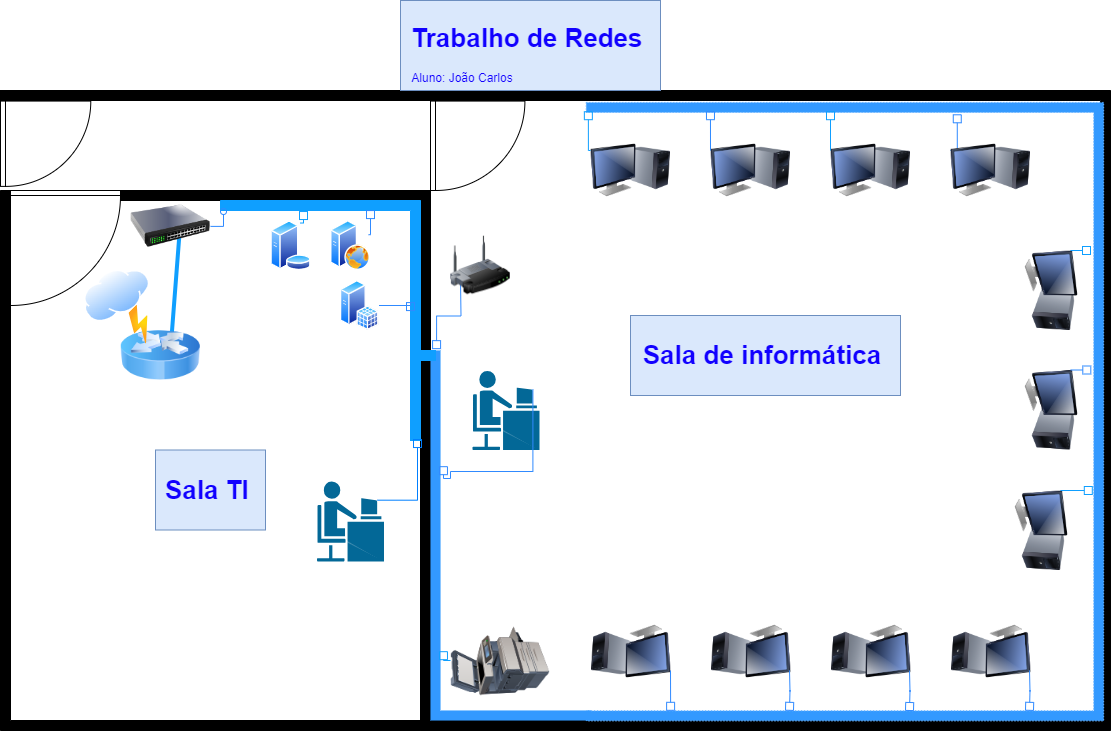

The diagram above was exported from draw.io. Its source (the exported page's mxGraphModel, read from the mxfile embedded in the PNG):
<mxGraphModel dx="2261" dy="1975" grid="1" gridSize="10" guides="1" tooltips="1" connect="1" arrows="1" fold="1" page="1" pageScale="1" pageWidth="827" pageHeight="1169" math="0" shadow="0">
  <root>
    <mxCell id="0" />
    <mxCell id="1" parent="0" />
    <mxCell id="Eq1TjgOCYjhCAZFe3EHi-13" value="" style="shape=mxgraph.cisco.people.androgenous_person;sketch=0;html=1;pointerEvents=1;dashed=0;fillColor=#036897;strokeColor=#ffffff;strokeWidth=2;verticalLabelPosition=bottom;verticalAlign=top;align=center;outlineConnect=0;direction=east;" parent="1" vertex="1">
      <mxGeometry x="201" y="279.5" width="69" height="81" as="geometry" />
    </mxCell>
    <mxCell id="Eq1TjgOCYjhCAZFe3EHi-17" value="" style="image;html=1;image=img/lib/clip_art/computers/Monitor_Tower_128x128.png;direction=west;" parent="1" vertex="1">
      <mxGeometry x="320" y="520" width="80" height="80" as="geometry" />
    </mxCell>
    <mxCell id="Eq1TjgOCYjhCAZFe3EHi-21" value="" style="verticalLabelPosition=bottom;html=1;verticalAlign=top;align=center;shape=mxgraph.floorplan.wallU;fillColor=strokeColor;direction=south;" parent="1" vertex="1">
      <mxGeometry x="150" width="690" height="640" as="geometry" />
    </mxCell>
    <mxCell id="Eq1TjgOCYjhCAZFe3EHi-25" value="" style="verticalLabelPosition=bottom;html=1;verticalAlign=top;align=center;shape=mxgraph.floorplan.wall;fillColor=strokeColor;direction=south;" parent="1" vertex="1">
      <mxGeometry x="150" y="100" width="10" height="530" as="geometry" />
    </mxCell>
    <mxCell id="Eq1TjgOCYjhCAZFe3EHi-27" value="" style="image;html=1;image=img/lib/clip_art/computers/Monitor_Tower_128x128.png;direction=west;" parent="1" vertex="1">
      <mxGeometry x="440" y="520" width="80" height="80" as="geometry" />
    </mxCell>
    <mxCell id="Eq1TjgOCYjhCAZFe3EHi-29" value="" style="image;html=1;image=img/lib/clip_art/computers/Monitor_Tower_128x128.png;direction=west;" parent="1" vertex="1">
      <mxGeometry x="560" y="520" width="80" height="80" as="geometry" />
    </mxCell>
    <mxCell id="Eq1TjgOCYjhCAZFe3EHi-30" value="" style="image;html=1;image=img/lib/clip_art/computers/Monitor_Tower_128x128.png;direction=west;" parent="1" vertex="1">
      <mxGeometry x="680" y="520" width="80" height="80" as="geometry" />
    </mxCell>
    <mxCell id="Eq1TjgOCYjhCAZFe3EHi-31" value="" style="image;html=1;image=img/lib/clip_art/computers/Monitor_Tower_128x128.png;direction=south;" parent="1" vertex="1">
      <mxGeometry x="730" y="400" width="80" height="80" as="geometry" />
    </mxCell>
    <mxCell id="Eq1TjgOCYjhCAZFe3EHi-32" value="" style="image;html=1;image=img/lib/clip_art/computers/Monitor_Tower_128x128.png;direction=south;" parent="1" vertex="1">
      <mxGeometry x="740" y="279.5" width="80" height="80" as="geometry" />
    </mxCell>
    <mxCell id="Eq1TjgOCYjhCAZFe3EHi-33" value="" style="image;html=1;image=img/lib/clip_art/computers/Monitor_Tower_128x128.png;direction=south;" parent="1" vertex="1">
      <mxGeometry x="740" y="160" width="80" height="80" as="geometry" />
    </mxCell>
    <mxCell id="Eq1TjgOCYjhCAZFe3EHi-35" value="" style="image;html=1;image=img/lib/clip_art/computers/Monitor_Tower_128x128.png;direction=east;" parent="1" vertex="1">
      <mxGeometry x="320" y="40" width="80" height="80" as="geometry" />
    </mxCell>
    <mxCell id="Eq1TjgOCYjhCAZFe3EHi-39" value="" style="image;html=1;image=img/lib/clip_art/computers/Monitor_Tower_128x128.png;direction=east;" parent="1" vertex="1">
      <mxGeometry x="440" y="40" width="80" height="80" as="geometry" />
    </mxCell>
    <mxCell id="Eq1TjgOCYjhCAZFe3EHi-40" value="" style="image;html=1;image=img/lib/clip_art/computers/Monitor_Tower_128x128.png;direction=east;" parent="1" vertex="1">
      <mxGeometry x="560" y="40" width="80" height="80" as="geometry" />
    </mxCell>
    <mxCell id="Eq1TjgOCYjhCAZFe3EHi-42" value="" style="verticalLabelPosition=bottom;html=1;verticalAlign=top;align=center;shape=mxgraph.floorplan.wallU;fillColor=#3399FF;rotation=90;strokeWidth=1;strokeColor=#66B2FF;dashed=1;dashPattern=1 2;" parent="1" vertex="1">
      <mxGeometry x="265.29" y="62.42" width="618.39" height="517.4" as="geometry" />
    </mxCell>
    <mxCell id="Eq1TjgOCYjhCAZFe3EHi-43" value="" style="verticalLabelPosition=bottom;html=1;verticalAlign=top;align=center;shape=mxgraph.floorplan.wallCorner;fillColor=strokeColor;direction=north;strokeColor=#3399FF;strokeWidth=0;" parent="1" vertex="1">
      <mxGeometry x="160" y="260" width="160" height="370" as="geometry" />
    </mxCell>
    <mxCell id="Eq1TjgOCYjhCAZFe3EHi-50" style="edgeStyle=orthogonalEdgeStyle;rounded=0;orthogonalLoop=1;jettySize=auto;html=1;exitX=0;exitY=0.25;exitDx=0;exitDy=0;entryX=0.983;entryY=0.837;entryDx=0;entryDy=0;entryPerimeter=0;endArrow=box;endFill=0;strokeColor=#308AFF;" parent="1" source="Eq1TjgOCYjhCAZFe3EHi-17" target="Eq1TjgOCYjhCAZFe3EHi-42" edge="1">
      <mxGeometry relative="1" as="geometry" />
    </mxCell>
    <mxCell id="Eq1TjgOCYjhCAZFe3EHi-51" style="edgeStyle=orthogonalEdgeStyle;rounded=0;orthogonalLoop=1;jettySize=auto;html=1;exitX=0;exitY=0.25;exitDx=0;exitDy=0;entryX=0.983;entryY=0.837;entryDx=0;entryDy=0;entryPerimeter=0;endArrow=box;endFill=0;strokeColor=#308AFF;" parent="1" edge="1">
      <mxGeometry relative="1" as="geometry">
        <mxPoint x="519" y="579.8199999999999" as="sourcePoint" />
        <mxPoint x="519" y="619.8199999999999" as="targetPoint" />
      </mxGeometry>
    </mxCell>
    <mxCell id="Eq1TjgOCYjhCAZFe3EHi-52" style="edgeStyle=orthogonalEdgeStyle;rounded=0;orthogonalLoop=1;jettySize=auto;html=1;exitX=0;exitY=0.25;exitDx=0;exitDy=0;entryX=0.983;entryY=0.837;entryDx=0;entryDy=0;entryPerimeter=0;endArrow=box;endFill=0;strokeColor=#308AFF;" parent="1" edge="1">
      <mxGeometry relative="1" as="geometry">
        <mxPoint x="639" y="580" as="sourcePoint" />
        <mxPoint x="639" y="620" as="targetPoint" />
      </mxGeometry>
    </mxCell>
    <mxCell id="Eq1TjgOCYjhCAZFe3EHi-53" style="edgeStyle=orthogonalEdgeStyle;rounded=0;orthogonalLoop=1;jettySize=auto;html=1;exitX=0;exitY=0.25;exitDx=0;exitDy=0;entryX=0.983;entryY=0.837;entryDx=0;entryDy=0;entryPerimeter=0;endArrow=box;endFill=0;strokeColor=#308AFF;" parent="1" edge="1">
      <mxGeometry relative="1" as="geometry">
        <mxPoint x="759" y="579.82" as="sourcePoint" />
        <mxPoint x="759" y="619.82" as="targetPoint" />
      </mxGeometry>
    </mxCell>
    <mxCell id="Eq1TjgOCYjhCAZFe3EHi-54" style="edgeStyle=orthogonalEdgeStyle;rounded=0;orthogonalLoop=1;jettySize=auto;html=1;exitX=0.89;exitY=0.24;exitDx=0;exitDy=0;endArrow=box;endFill=0;strokeColor=#308AFF;exitPerimeter=0;entryX=0.686;entryY=0.081;entryDx=0;entryDy=0;entryPerimeter=0;" parent="1" source="Eq1TjgOCYjhCAZFe3EHi-13" target="Eq1TjgOCYjhCAZFe3EHi-43" edge="1">
      <mxGeometry relative="1" as="geometry">
        <mxPoint x="270" y="390" as="sourcePoint" />
        <mxPoint x="270" y="430" as="targetPoint" />
        <Array as="points">
          <mxPoint x="262" y="381" />
          <mxPoint x="180" y="381" />
          <mxPoint x="180" y="388" />
          <mxPoint x="173" y="388" />
        </Array>
      </mxGeometry>
    </mxCell>
    <mxCell id="Eq1TjgOCYjhCAZFe3EHi-63" style="edgeStyle=orthogonalEdgeStyle;rounded=0;orthogonalLoop=1;jettySize=auto;html=1;exitX=0;exitY=0.25;exitDx=0;exitDy=0;entryX=0.628;entryY=0.022;entryDx=0;entryDy=0;entryPerimeter=0;strokeColor=#0F9FFF;endArrow=box;endFill=0;" parent="1" source="Eq1TjgOCYjhCAZFe3EHi-31" target="Eq1TjgOCYjhCAZFe3EHi-42" edge="1">
      <mxGeometry relative="1" as="geometry" />
    </mxCell>
    <mxCell id="Eq1TjgOCYjhCAZFe3EHi-64" style="edgeStyle=orthogonalEdgeStyle;rounded=0;orthogonalLoop=1;jettySize=auto;html=1;exitX=0;exitY=0.25;exitDx=0;exitDy=0;strokeColor=#308AFF;endArrow=box;endFill=0;entryX=0.434;entryY=0.025;entryDx=0;entryDy=0;entryPerimeter=0;" parent="1" source="Eq1TjgOCYjhCAZFe3EHi-32" target="Eq1TjgOCYjhCAZFe3EHi-42" edge="1">
      <mxGeometry relative="1" as="geometry">
        <mxPoint x="810" y="280" as="targetPoint" />
        <Array as="points" />
      </mxGeometry>
    </mxCell>
    <mxCell id="Eq1TjgOCYjhCAZFe3EHi-65" style="edgeStyle=orthogonalEdgeStyle;rounded=0;orthogonalLoop=1;jettySize=auto;html=1;exitX=0;exitY=0.25;exitDx=0;exitDy=0;entryX=0;entryY=0;entryDx=0;entryDy=0;strokeColor=#0F9FFF;endArrow=box;endFill=0;" parent="1" source="Eq1TjgOCYjhCAZFe3EHi-33" target="Eq1TjgOCYjhCAZFe3EHi-33" edge="1">
      <mxGeometry relative="1" as="geometry" />
    </mxCell>
    <mxCell id="Eq1TjgOCYjhCAZFe3EHi-66" style="edgeStyle=orthogonalEdgeStyle;rounded=0;orthogonalLoop=1;jettySize=auto;html=1;exitX=0;exitY=0.25;exitDx=0;exitDy=0;entryX=0.02;entryY=0.283;entryDx=0;entryDy=0;entryPerimeter=0;strokeColor=#308AFF;endArrow=box;endFill=0;" parent="1" source="Eq1TjgOCYjhCAZFe3EHi-41" target="Eq1TjgOCYjhCAZFe3EHi-42" edge="1">
      <mxGeometry relative="1" as="geometry" />
    </mxCell>
    <mxCell id="Eq1TjgOCYjhCAZFe3EHi-68" style="edgeStyle=orthogonalEdgeStyle;rounded=0;orthogonalLoop=1;jettySize=auto;html=1;exitX=0;exitY=0.25;exitDx=0;exitDy=0;entryX=0.015;entryY=0.528;entryDx=0;entryDy=0;entryPerimeter=0;strokeColor=#0F9FFF;endArrow=box;endFill=0;" parent="1" source="Eq1TjgOCYjhCAZFe3EHi-40" target="Eq1TjgOCYjhCAZFe3EHi-42" edge="1">
      <mxGeometry relative="1" as="geometry" />
    </mxCell>
    <mxCell id="Eq1TjgOCYjhCAZFe3EHi-69" style="edgeStyle=orthogonalEdgeStyle;rounded=0;orthogonalLoop=1;jettySize=auto;html=1;exitX=0;exitY=0.25;exitDx=0;exitDy=0;entryX=0.015;entryY=0.76;entryDx=0;entryDy=0;entryPerimeter=0;strokeColor=#308AFF;endArrow=box;endFill=0;" parent="1" source="Eq1TjgOCYjhCAZFe3EHi-39" target="Eq1TjgOCYjhCAZFe3EHi-42" edge="1">
      <mxGeometry relative="1" as="geometry" />
    </mxCell>
    <mxCell id="Eq1TjgOCYjhCAZFe3EHi-70" style="edgeStyle=orthogonalEdgeStyle;rounded=0;orthogonalLoop=1;jettySize=auto;html=1;exitX=0;exitY=0.25;exitDx=0;exitDy=0;entryX=0.015;entryY=0.996;entryDx=0;entryDy=0;entryPerimeter=0;strokeColor=#0F9FFF;endArrow=box;endFill=0;" parent="1" source="Eq1TjgOCYjhCAZFe3EHi-35" target="Eq1TjgOCYjhCAZFe3EHi-42" edge="1">
      <mxGeometry relative="1" as="geometry" />
    </mxCell>
    <mxCell id="Eq1TjgOCYjhCAZFe3EHi-72" style="edgeStyle=orthogonalEdgeStyle;rounded=0;orthogonalLoop=1;jettySize=auto;html=1;exitX=0;exitY=0.5;exitDx=0;exitDy=0;entryX=1.005;entryY=0.038;entryDx=0;entryDy=0;entryPerimeter=0;strokeColor=#308AFF;endArrow=box;endFill=0;" parent="1" target="Eq1TjgOCYjhCAZFe3EHi-43" edge="1">
      <mxGeometry relative="1" as="geometry">
        <mxPoint x="190" y="190" as="sourcePoint" />
      </mxGeometry>
    </mxCell>
    <mxCell id="Eq1TjgOCYjhCAZFe3EHi-73" value="" style="image;html=1;image=img/lib/clip_art/computers/Printer_Commercial_128x128.png;direction=north;" parent="1" vertex="1">
      <mxGeometry x="180" y="530" width="100" height="80" as="geometry" />
    </mxCell>
    <mxCell id="Eq1TjgOCYjhCAZFe3EHi-78" style="edgeStyle=orthogonalEdgeStyle;rounded=0;orthogonalLoop=1;jettySize=auto;html=1;exitX=0.5;exitY=0;exitDx=0;exitDy=0;entryX=0.186;entryY=0.081;entryDx=0;entryDy=0;entryPerimeter=0;strokeColor=#0F9FFF;endArrow=box;endFill=0;" parent="1" source="Eq1TjgOCYjhCAZFe3EHi-73" target="Eq1TjgOCYjhCAZFe3EHi-43" edge="1">
      <mxGeometry relative="1" as="geometry" />
    </mxCell>
    <mxCell id="Eq1TjgOCYjhCAZFe3EHi-41" value="" style="image;html=1;image=img/lib/clip_art/computers/Monitor_Tower_128x128.png;direction=east;flipV=0;flipH=0;rotation=0;" parent="1" vertex="1">
      <mxGeometry x="680" y="40" width="80" height="80" as="geometry" />
    </mxCell>
    <mxCell id="Eq1TjgOCYjhCAZFe3EHi-80" value="" style="verticalLabelPosition=bottom;html=1;verticalAlign=top;align=center;shape=mxgraph.floorplan.wallCorner;fillColor=strokeColor;direction=north" parent="1" vertex="1">
      <mxGeometry x="-270" y="100" width="420" height="540" as="geometry" />
    </mxCell>
    <mxCell id="Eq1TjgOCYjhCAZFe3EHi-81" value="" style="verticalLabelPosition=bottom;html=1;verticalAlign=top;align=center;shape=mxgraph.floorplan.wall;fillColor=strokeColor;" parent="1" vertex="1">
      <mxGeometry x="-150" y="100" width="300" height="10" as="geometry" />
    </mxCell>
    <mxCell id="Eq1TjgOCYjhCAZFe3EHi-83" value="" style="verticalLabelPosition=bottom;html=1;verticalAlign=top;align=center;shape=mxgraph.floorplan.doorLeft;aspect=fixed;" parent="1" vertex="1">
      <mxGeometry x="-260" y="100" width="110" height="116.88" as="geometry" />
    </mxCell>
    <mxCell id="Eq1TjgOCYjhCAZFe3EHi-84" value="" style="verticalLabelPosition=bottom;html=1;verticalAlign=top;align=center;shape=mxgraph.floorplan.doorRight;aspect=fixed;direction=north;" parent="1" vertex="1">
      <mxGeometry x="160" y="10.59" width="95" height="89.41" as="geometry" />
    </mxCell>
    <mxCell id="Eq1TjgOCYjhCAZFe3EHi-86" value="" style="verticalLabelPosition=bottom;html=1;verticalAlign=top;align=center;shape=mxgraph.floorplan.wall;fillColor=strokeColor;" parent="1" vertex="1">
      <mxGeometry x="-270" width="420" height="10" as="geometry" />
    </mxCell>
    <mxCell id="Eq1TjgOCYjhCAZFe3EHi-87" value="" style="verticalLabelPosition=bottom;html=1;verticalAlign=top;align=center;shape=mxgraph.floorplan.doorRight;aspect=fixed;direction=north;" parent="1" vertex="1">
      <mxGeometry x="-270" y="10.59" width="90.63" height="85.3" as="geometry" />
    </mxCell>
    <mxCell id="Eq1TjgOCYjhCAZFe3EHi-88" value="" style="verticalLabelPosition=bottom;html=1;verticalAlign=top;align=center;shape=mxgraph.floorplan.wallCorner;fillColor=strokeColor;direction=south;strokeColor=#0F9FFF;" parent="1" vertex="1">
      <mxGeometry x="-50" y="110" width="200" height="160" as="geometry" />
    </mxCell>
    <mxCell id="Eq1TjgOCYjhCAZFe3EHi-89" value="" style="verticalLabelPosition=bottom;html=1;verticalAlign=top;align=center;shape=mxgraph.floorplan.wall;fillColor=strokeColor;strokeColor=#0F9FFF;" parent="1" vertex="1">
      <mxGeometry x="145" y="260" width="20" height="10" as="geometry" />
    </mxCell>
    <mxCell id="Eq1TjgOCYjhCAZFe3EHi-92" value="" style="endArrow=box;html=1;rounded=0;strokeWidth=4;endFill=0;startArrow=box;startFill=0;entryX=0.625;entryY=0.426;entryDx=0;entryDy=0;entryPerimeter=0;strokeColor=#0F9FFF;" parent="1" target="Eq1TjgOCYjhCAZFe3EHi-91" edge="1">
      <mxGeometry width="50" height="50" relative="1" as="geometry">
        <mxPoint x="-100" y="260" as="sourcePoint" />
        <mxPoint x="-35" y="310.5" as="targetPoint" />
      </mxGeometry>
    </mxCell>
    <mxCell id="Eq1TjgOCYjhCAZFe3EHi-90" value="" style="image;html=1;image=img/lib/clip_art/networking/Router_Icon_128x128.png" parent="1" vertex="1">
      <mxGeometry x="-150" y="225" width="80" height="80" as="geometry" />
    </mxCell>
    <mxCell id="Eq1TjgOCYjhCAZFe3EHi-91" value="" style="image;html=1;image=img/lib/clip_art/networking/Switch_128x128.png;direction=east;" parent="1" vertex="1">
      <mxGeometry x="-140" y="95.89" width="80" height="80" as="geometry" />
    </mxCell>
    <mxCell id="Eq1TjgOCYjhCAZFe3EHi-93" style="edgeStyle=orthogonalEdgeStyle;rounded=0;orthogonalLoop=1;jettySize=auto;html=1;exitX=1;exitY=0.5;exitDx=0;exitDy=0;entryX=0.069;entryY=0.985;entryDx=0;entryDy=0;entryPerimeter=0;strokeColor=#308AFF;endArrow=oval;endFill=0;" parent="1" source="Eq1TjgOCYjhCAZFe3EHi-91" target="Eq1TjgOCYjhCAZFe3EHi-88" edge="1">
      <mxGeometry relative="1" as="geometry" />
    </mxCell>
    <mxCell id="Eq1TjgOCYjhCAZFe3EHi-94" value="" style="image;aspect=fixed;perimeter=ellipsePerimeter;html=1;align=center;shadow=0;dashed=0;spacingTop=3;image=img/lib/active_directory/internet_cloud.svg;rotation=-30;" parent="1" vertex="1">
      <mxGeometry x="-190" y="180" width="71.43" height="45" as="geometry" />
    </mxCell>
    <mxCell id="Eq1TjgOCYjhCAZFe3EHi-95" value="" style="image;aspect=fixed;html=1;points=[];align=center;fontSize=12;image=img/lib/azure2/general/Power.svg;rotation=-45;" parent="1" vertex="1">
      <mxGeometry x="-140" y="216.88000000000002" width="22" height="34" as="geometry" />
    </mxCell>
    <mxCell id="Eq1TjgOCYjhCAZFe3EHi-96" value="" style="image;aspect=fixed;perimeter=ellipsePerimeter;html=1;align=center;shadow=0;dashed=0;spacingTop=3;image=img/lib/active_directory/sql_server.svg;" parent="1" vertex="1">
      <mxGeometry x="70" y="190" width="38.5" height="50" as="geometry" />
    </mxCell>
    <mxCell id="Eq1TjgOCYjhCAZFe3EHi-97" value="" style="image;aspect=fixed;perimeter=ellipsePerimeter;html=1;align=center;shadow=0;dashed=0;spacingTop=3;image=img/lib/active_directory/web_server.svg;" parent="1" vertex="1">
      <mxGeometry x="60" y="130" width="40" height="50" as="geometry" />
    </mxCell>
    <mxCell id="Eq1TjgOCYjhCAZFe3EHi-98" value="" style="image;aspect=fixed;perimeter=ellipsePerimeter;html=1;align=center;shadow=0;dashed=0;spacingTop=3;image=img/lib/active_directory/database_server.svg;" parent="1" vertex="1">
      <mxGeometry y="130" width="41" height="50" as="geometry" />
    </mxCell>
    <mxCell id="Eq1TjgOCYjhCAZFe3EHi-99" style="edgeStyle=orthogonalEdgeStyle;rounded=0;orthogonalLoop=1;jettySize=auto;html=1;exitX=0.75;exitY=0;exitDx=0;exitDy=0;entryX=0.069;entryY=0.585;entryDx=0;entryDy=0;entryPerimeter=0;strokeColor=#0F9FFF;endArrow=box;endFill=0;" parent="1" source="Eq1TjgOCYjhCAZFe3EHi-98" target="Eq1TjgOCYjhCAZFe3EHi-88" edge="1">
      <mxGeometry relative="1" as="geometry" />
    </mxCell>
    <mxCell id="Eq1TjgOCYjhCAZFe3EHi-102" style="edgeStyle=orthogonalEdgeStyle;rounded=0;orthogonalLoop=1;jettySize=auto;html=1;exitX=1;exitY=0.25;exitDx=0;exitDy=0;entryX=0.063;entryY=0.25;entryDx=0;entryDy=0;entryPerimeter=0;strokeColor=#308AFF;endArrow=box;endFill=0;" parent="1" source="Eq1TjgOCYjhCAZFe3EHi-97" target="Eq1TjgOCYjhCAZFe3EHi-88" edge="1">
      <mxGeometry relative="1" as="geometry" />
    </mxCell>
    <mxCell id="Eq1TjgOCYjhCAZFe3EHi-105" style="edgeStyle=orthogonalEdgeStyle;rounded=0;orthogonalLoop=1;jettySize=auto;html=1;exitX=1;exitY=0.5;exitDx=0;exitDy=0;entryX=0.688;entryY=0.05;entryDx=0;entryDy=0;entryPerimeter=0;strokeColor=#308AFF;endArrow=box;endFill=0;" parent="1" source="Eq1TjgOCYjhCAZFe3EHi-96" target="Eq1TjgOCYjhCAZFe3EHi-88" edge="1">
      <mxGeometry relative="1" as="geometry" />
    </mxCell>
    <mxCell id="Eq1TjgOCYjhCAZFe3EHi-106" value="" style="image;html=1;image=img/lib/clip_art/networking/Wireless_Router_128x128.png" parent="1" vertex="1">
      <mxGeometry x="180" y="140" width="60" height="70" as="geometry" />
    </mxCell>
    <mxCell id="I-MDrXy2qqDqrKXqqbzf-1" value="&lt;h1 style=&quot;font-size: 26px;&quot;&gt;&lt;font color=&quot;#1100ff&quot;&gt;Sala de informática&amp;nbsp;&lt;/font&gt;&lt;/h1&gt;" style="text;html=1;align=center;verticalAlign=middle;resizable=0;points=[];autosize=1;strokeColor=#6c8ebf;fillColor=#dae8fc;" vertex="1" parent="1">
      <mxGeometry x="360" y="225" width="270" height="80" as="geometry" />
    </mxCell>
    <mxCell id="I-MDrXy2qqDqrKXqqbzf-3" value="&lt;h1 style=&quot;font-size: 26px;&quot;&gt;&lt;font color=&quot;#1100ff&quot;&gt;Sala TI&amp;nbsp;&lt;/font&gt;&lt;/h1&gt;" style="text;html=1;align=center;verticalAlign=middle;resizable=0;points=[];autosize=1;strokeColor=#6c8ebf;fillColor=#dae8fc;" vertex="1" parent="1">
      <mxGeometry x="-115" y="359.5" width="110" height="80" as="geometry" />
    </mxCell>
    <mxCell id="I-MDrXy2qqDqrKXqqbzf-5" value="&lt;h1 style=&quot;font-size: 26px;&quot;&gt;&lt;font color=&quot;#1100ff&quot;&gt;Trabalho de Redes&amp;nbsp;&lt;/font&gt;&lt;/h1&gt;&lt;div style=&quot;text-align: left;&quot;&gt;&lt;font color=&quot;#1100ff&quot;&gt;Aluno: João Carlos&lt;/font&gt;&lt;/div&gt;" style="text;html=1;align=center;verticalAlign=middle;resizable=0;points=[];autosize=1;strokeColor=#6c8ebf;fillColor=#dae8fc;" vertex="1" parent="1">
      <mxGeometry x="130" y="-90" width="260" height="90" as="geometry" />
    </mxCell>
    <mxCell id="I-MDrXy2qqDqrKXqqbzf-6" value="" style="shape=mxgraph.cisco.people.androgenous_person;sketch=0;html=1;pointerEvents=1;dashed=0;fillColor=#036897;strokeColor=#ffffff;strokeWidth=2;verticalLabelPosition=bottom;verticalAlign=top;align=center;outlineConnect=0;direction=east;" vertex="1" parent="1">
      <mxGeometry x="45.5" y="390" width="69" height="82" as="geometry" />
    </mxCell>
    <mxCell id="I-MDrXy2qqDqrKXqqbzf-9" value="" style="verticalLabelPosition=bottom;html=1;verticalAlign=top;align=center;shape=mxgraph.floorplan.wall;fillColor=strokeColor;strokeColor=#0F9FFF;direction=south;" vertex="1" parent="1">
      <mxGeometry x="140" y="270" width="10" height="80" as="geometry" />
    </mxCell>
    <mxCell id="I-MDrXy2qqDqrKXqqbzf-10" style="edgeStyle=orthogonalEdgeStyle;rounded=0;orthogonalLoop=1;jettySize=auto;html=1;exitX=0.89;exitY=0.24;exitDx=0;exitDy=0;exitPerimeter=0;entryX=0.988;entryY=0.3;entryDx=0;entryDy=0;entryPerimeter=0;endArrow=box;endFill=0;strokeColor=#007FFF;" edge="1" parent="1" source="I-MDrXy2qqDqrKXqqbzf-6" target="I-MDrXy2qqDqrKXqqbzf-9">
      <mxGeometry relative="1" as="geometry" />
    </mxCell>
  </root>
</mxGraphModel>